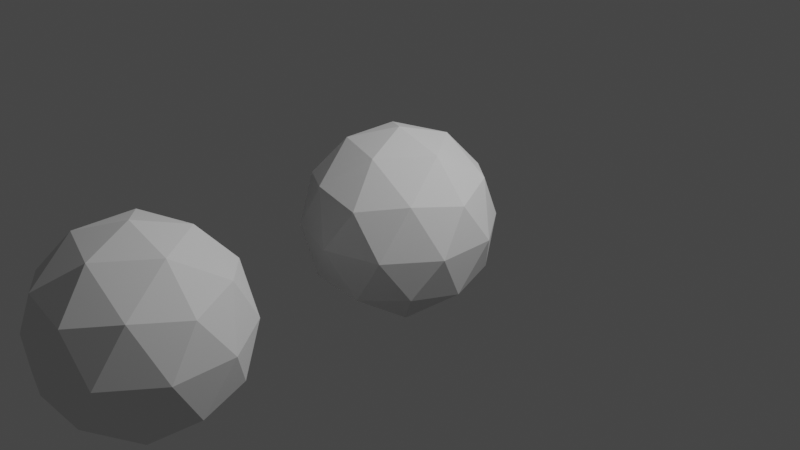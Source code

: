 # Source: sch_del.blend  (saved by Blender 2.83.19; exported with 4.5.12 LTS)
import bpy
from mathutils import Matrix  # noqa: F401  (used for matrix-valued properties, if any)

bpy.ops.wm.read_factory_settings(use_empty=True)
scene = bpy.context.scene
scene.name = 'Scene'

# ---- collections
col_collection = bpy.data.collections.new('Collection'); scene.collection.children.link(col_collection)

# ---- world
world_world = bpy.data.worlds.new('World'); scene.world = world_world
world_world.use_nodes = True; world_world.node_tree.nodes.clear()
_N = world_world.node_tree.nodes; _L = world_world.node_tree.links
n0 = _N.new('ShaderNodeOutputWorld'); n0.name = 'World Output'; n0.location = (300, 300)
n1 = _N.new('ShaderNodeBackground'); n1.name = 'Background'; n1.location = (10, 300)
n1.inputs[0].default_value = (0.05088, 0.05088, 0.05088, 1.0)
_L.new(n1.outputs[0], n0.inputs[0])
n0.is_active_output = True
world_world.color = (0.05088, 0.05088, 0.05088)
world_world.use_sun_shadow = False
world_world.sun_shadow_jitter_overblur = 0.0

# ---- cameras
cam_camera = bpy.data.cameras.new('Camera')
cam_camera.clip_end = 100.0
cam_camera.ortho_scale = 7.314

# ---- lights
light_light = bpy.data.lights.new('Light', 'POINT')
light_light.transmission_factor = 0.0
light_light.energy = 1000.0
light_light.shadow_soft_size = 0.1
light_light.shadow_maximum_resolution = 0.006
light_light.use_absolute_resolution = True

# ---- meshes
me_cube_001 = bpy.data.meshes.new('Cube.001')
me_cube_001.from_pydata([(-0.7872, 0.1779, -1.026), (-0.7872, 0.1779, -0.7165), (-0.7872, 0.232, -1.026), (-0.7872, 0.232, -0.7165), (-0.8276, 0.1779, -1.026), (-0.8276, 0.1779, -0.7165), (-0.8276, 0.232, -1.026), (-0.8276, 0.232, -0.7165), (-0.7872, 0.0779, -0.8839), (-0.7872, 0.0779, -0.7165), (-0.7872, 0.132, -0.8839), (-0.7872, 0.132, -0.7165), (-0.8276, 0.0779, -0.8839), (-0.8276, 0.0779, -0.7165), (-0.8276, 0.132, -0.8839), (-0.8276, 0.132, -0.7165), (-0.7872, -0.0221, -0.8839), (-0.7872, -0.0221, -0.7165), (-0.7872, 0.03202, -0.8839), (-0.7872, 0.03202, -0.7165), (-0.8276, -0.0221, -0.8839), (-0.8276, -0.0221, -0.7165), (-0.8276, 0.03202, -0.8839), (-0.8276, 0.03202, -0.7165), (-0.7872, -0.1221, -0.8839), (-0.7872, -0.1221, -0.7165), (-0.7872, -0.06798, -0.8839), (-0.7872, -0.06798, -0.7165), (-0.8276, -0.1221, -0.8839), (-0.8276, -0.1221, -0.7165), (-0.8276, -0.06798, -0.8839), (-0.8276, -0.06798, -0.7165), (-0.7872, -0.2221, -1.026), (-0.7872, -0.2221, -0.7165), (-0.7872, -0.168, -1.026), (-0.7872, -0.168, -0.7165), (-0.8276, -0.2221, -1.026), (-0.8276, -0.2221, -0.7165), (-0.8276, -0.168, -1.026), (-0.8276, -0.168, -0.7165), (0.0, 1.8e-08, -1.0), (0.7236, -0.5257, -0.4472), (-0.2764, -0.8506, -0.4472), (-0.8944, 1.8e-08, -0.5678), (-0.2764, 0.8506, -0.4472), (0.7236, 0.5257, -0.4472), (0.2764, -0.8506, 0.4472), (-0.7236, -0.5257, 0.4472), (-0.7236, 0.5257, 0.4472), (0.2764, 0.8506, 0.4472), (0.8944, 1.8e-08, 0.4472), (0.0, 1.8e-08, 1.0), (-0.7837, -0.2717, -0.8507), (0.4253, -0.309, -0.8507), (0.2629, -0.809, -0.5257), (0.8506, 1.8e-08, -0.5257), (0.4253, 0.309, -0.8507), (-0.7837, 1.8e-08, -0.8507), (-0.6882, -0.5, -0.5257), (-0.7837, 0.2717, -0.8507), (-0.6882, 0.5, -0.5257), (0.2629, 0.809, -0.5257), (0.9511, -0.309, -3.912e-08), (0.9511, 0.309, -3.912e-08), (0.0, -1.0, -3.912e-08), (0.5878, -0.809, -3.912e-08), (-0.5878, -0.809, -3.912e-08), (-0.5878, 0.809, -3.912e-08), (0.5878, 0.809, -3.912e-08), (0.0, 1.0, -3.912e-08), (0.6882, -0.5, 0.5257), (-0.2629, -0.809, 0.5257), (-0.8506, 1.8e-08, 0.5257), (-0.2629, 0.809, 0.5257), (0.6882, 0.5, 0.5257), (0.1625, -0.5, 0.8507), (0.5257, 1.8e-08, 0.8507), (-0.4253, -0.309, 0.8507), (-0.4253, 0.309, 0.8507), (0.1625, 0.5, 0.8507), (-0.7913, -0.25, -0.4865), (-0.9227, -0.1545, -0.2414), (-0.6557, -0.6674, 0.2236), (-0.8373, 0.4174, 0.2236), (-0.7871, 0.2629, 0.4865), (-0.7913, 0.25, -0.4865), (-0.8373, -0.4174, 0.2236), (-0.6557, 0.6674, 0.2236), (-0.9227, 0.1545, -0.2414), (-0.7871, -0.2629, 0.4865), (-0.9009, 0.1545, 0.2629), (-0.9511, 1.8e-08, 0.08503), (-0.9009, -0.1545, 0.2629), (-0.7694, 0.559, -3.912e-08), (-0.638, 0.6545, -0.2629), (-0.8196, 0.4045, -0.2629), (-0.7694, -0.559, -3.912e-08), (-0.8196, -0.4045, -0.2629), (-0.638, -0.6545, -0.2629), (-0.1215, -0.4174, 0.2236), (-0.2352, -0.309, -5.648e-07), (-0.2069, 0.1545, -0.2414), (-0.2352, 0.309, -5.648e-07), (-0.2352, 1.8e-08, -5.648e-07), (-0.185, -0.1545, 0.2629), (-0.0536, 0.559, -5.648e-07), (-0.2069, -0.1545, -0.2236), (-0.1215, 0.4174, 0.2236), (-0.185, 0.1545, 0.2629), (-0.1038, 0.4045, -0.2629), (-0.0536, -0.559, -5.648e-07), (-0.1038, -0.4045, -0.2629), (-0.9171, -0.1236, -0.3067), (-0.9114, -0.0927, -0.372), (-0.9058, -0.0618, -0.4373), (-0.9001, -0.0309, -0.5025), (-0.9001, 0.0309, -0.5025), (-0.9058, 0.0618, -0.4373), (-0.9114, 0.0927, -0.372), (-0.9171, 0.1236, -0.3067), (-0.9284, 0.1236, -0.1761), (-0.9341, 0.0927, -0.1108), (-0.9397, 0.0618, -0.04554), (-0.9454, 0.0309, 0.01975), (-0.9454, -0.0309, 0.01975), (-0.9397, -0.0618, -0.04554), (-0.9341, -0.0927, -0.1108), (-0.9284, -0.1236, -0.1761), (-0.9227, -0.1131, -0.2414), (-0.9171, -0.0618, -0.3765), (-0.9114, -0.0309, -0.372), (-0.9058, 1.8e-08, -0.4373), (-0.9284, -0.0618, -0.1063), (-0.9227, -0.01052, -0.2414), (-0.9171, 1.8e-08, -0.3067), (-0.9114, 0.0309, -0.372), (-0.9341, -0.0309, -0.1108), (-0.9284, 1.8e-08, -0.1761), (-0.9227, 0.01052, -0.2414), (-0.9171, 0.0618, -0.3765), (-0.9397, 1.8e-08, -0.04554), (-0.9341, 0.0309, -0.1108), (-0.9284, 0.0618, -0.1063), (-0.9227, 0.1131, -0.2414), (0.02619, -0.1131, -0.1656), (0.03186, -0.0618, -0.2581), (0.02053, -0.0618, -0.07298), (0.02619, -0.01052, -0.1656), (0.02619, 0.01052, -0.1656), (0.03186, 0.0618, -0.2581), (0.02053, 0.0618, -0.07298), (0.02619, 0.1131, -0.1656)], [], [(0, 1, 3, 2), (2, 3, 7, 6), (6, 7, 5, 4), (4, 5, 1, 0), (2, 6, 4, 0), (7, 3, 1, 5), (8, 9, 11, 10), (10, 11, 15, 14), (14, 15, 13, 12), (12, 13, 9, 8), (10, 14, 12, 8), (15, 11, 9, 13), (16, 17, 19, 18), (18, 19, 23, 22), (22, 23, 21, 20), (20, 21, 17, 16), (18, 22, 20, 16), (23, 19, 17, 21), (24, 25, 27, 26), (26, 27, 31, 30), (30, 31, 29, 28), (28, 29, 25, 24), (26, 30, 28, 24), (31, 27, 25, 29), (32, 33, 35, 34), (34, 35, 39, 38), (38, 39, 37, 36), (36, 37, 33, 32), (34, 38, 36, 32), (39, 35, 33, 37), (40, 53, 52), (41, 53, 55), (40, 52, 57), (40, 57, 59), (40, 59, 56), (41, 55, 62), (42, 54, 64), (43, 80, 81, 112, 113, 114, 115), (44, 60, 94, 67), (45, 61, 68), (41, 62, 65), (42, 64, 66), (143, 120, 88, 119), (44, 67, 69), (45, 68, 63), (46, 70, 75), (47, 71, 77), (48, 84, 72, 78), (49, 73, 79), (50, 74, 76), (76, 79, 51), (76, 74, 79), (74, 49, 79), (79, 78, 51), (79, 73, 78), (73, 48, 78), (78, 77, 51), (78, 72, 77), (72, 89, 47, 77), (77, 75, 51), (77, 71, 75), (71, 46, 75), (75, 76, 51), (75, 70, 76), (70, 50, 76), (63, 74, 50), (63, 68, 74), (68, 49, 74), (69, 73, 49), (69, 67, 73), (67, 87, 48, 73), (95, 88, 101, 109), (86, 92, 104, 99), (93, 95, 109, 105), (66, 71, 47, 82), (66, 64, 71), (64, 46, 71), (65, 70, 46), (65, 62, 70), (62, 50, 70), (68, 69, 49), (68, 61, 69), (61, 44, 69), (67, 93, 87), (67, 94, 93), (60, 85, 95), (91, 124, 125, 126, 127, 81, 106, 103), (91, 90, 108, 103), (58, 42, 66, 98), (64, 65, 46), (64, 54, 65), (54, 41, 65), (62, 63, 50), (62, 55, 63), (55, 45, 63), (56, 61, 45), (56, 59, 61), (59, 44, 61), (59, 60, 44), (57, 52, 43), (52, 42, 58), (55, 56, 45), (55, 53, 56), (53, 40, 56), (52, 54, 42), (52, 53, 54), (53, 41, 54), (96, 98, 66), (96, 97, 98), (97, 58, 98), (86, 82, 47), (86, 96, 82), (96, 66, 82), (90, 83, 107, 108), (95, 85, 88), (85, 43, 116, 117, 118, 119, 88), (97, 96, 110, 111), (93, 94, 95), (94, 60, 95), (87, 83, 48), (87, 93, 83), (96, 86, 99, 110), (92, 89, 72), (92, 86, 89), (86, 47, 89), (90, 92, 72), (90, 91, 92), (83, 93, 105, 107), (83, 84, 48), (83, 90, 84), (90, 72, 84), (88, 120, 121, 122, 123, 91, 103, 101), (81, 97, 111, 106), (92, 91, 103, 104), (81, 80, 97), (80, 58, 97), (102, 108, 107), (102, 103, 108), (100, 99, 104), (100, 110, 99), (100, 111, 110), (109, 101, 102), (105, 109, 102), (105, 102, 107), (103, 100, 104), (101, 103, 102), (106, 100, 103), (106, 111, 100), (115, 131, 116, 43), (131, 135, 117, 116), (135, 139, 118, 117), (139, 143, 119, 118), (81, 127, 128, 112), (112, 128, 129, 113), (113, 129, 130, 114), (114, 130, 131, 115), (127, 126, 132, 128), (128, 132, 146, 144), (129, 133, 134, 130), (130, 134, 135, 131), (126, 125, 136, 132), (132, 136, 137, 133), (133, 137, 138, 134), (134, 138, 139, 135), (125, 124, 140, 136), (136, 140, 141, 137), (137, 141, 142, 138), (143, 139, 149, 151), (124, 91, 123, 140), (140, 123, 122, 141), (141, 122, 121, 142), (142, 121, 120, 143), (144, 146, 147, 145), (148, 150, 151, 149), (129, 128, 144, 145), (132, 133, 147, 146), (133, 129, 145, 147), (139, 138, 148, 149), (138, 142, 150, 148), (142, 143, 151, 150), (58, 80, 52), (57, 43, 59), (85, 60, 59), (43, 85, 59), (43, 52, 80)])
_uv = me_cube_001.uv_layers.new(name='UVMap')
_uv.uv.foreach_set('vector', [0.375, 0.0, 0.625, 0.0, 0.625, 0.25, 0.375, 0.25, 0.375, 0.25, 0.625, 0.25, 0.625, 0.5, 0.375, 0.5, 0.375, 0.5, 0.625, 0.5, 0.625, 0.75, 0.375, 0.75, 0.375, 0.75, 0.625, 0.75, 0.625, 1.0, 0.375, 1.0, 0.125, 0.5, 0.375, 0.5, 0.375, 0.75, 0.125, 0.75, 0.625, 0.5, 0.875, 0.5, 0.875, 0.75, 0.625, 0.75, 0.375, 0.0, 0.625, 0.0, 0.625, 0.25, 0.375, 0.25, 0.375, 0.25, 0.625, 0.25, 0.625, 0.5, 0.375, 0.5, 0.375, 0.5, 0.625, 0.5, 0.625, 0.75, 0.375, 0.75, 0.375, 0.75, 0.625, 0.75, 0.625, 1.0, 0.375, 1.0, 0.125, 0.5, 0.375, 0.5, 0.375, 0.75, 0.125, 0.75, 0.625, 0.5, 0.875, 0.5, 0.875, 0.75, 0.625, 0.75, 0.375, 0.0, 0.625, 0.0, 0.625, 0.25, 0.375, 0.25, 0.375, 0.25, 0.625, 0.25, 0.625, 0.5, 0.375, 0.5, 0.375, 0.5, 0.625, 0.5, 0.625, 0.75, 0.375, 0.75, 0.375, 0.75, 0.625, 0.75, 0.625, 1.0, 0.375, 1.0, 0.125, 0.5, 0.375, 0.5, 0.375, 0.75, 0.125, 0.75, 0.625, 0.5, 0.875, 0.5, 0.875, 0.75, 0.625, 0.75, 0.375, 0.0, 0.625, 0.0, 0.625, 0.25, 0.375, 0.25, 0.375, 0.25, 0.625, 0.25, 0.625, 0.5, 0.375, 0.5, 0.375, 0.5, 0.625, 0.5, 0.625, 0.75, 0.375, 0.75, 0.375, 0.75, 0.625, 0.75, 0.625, 1.0, 0.375, 1.0, 0.125, 0.5, 0.375, 0.5, 0.375, 0.75, 0.125, 0.75, 0.625, 0.5, 0.875, 0.5, 0.875, 0.75, 0.625, 0.75, 0.375, 0.0, 0.625, 0.0, 0.625, 0.25, 0.375, 0.25, 0.375, 0.25, 0.625, 0.25, 0.625, 0.5, 0.375, 0.5, 0.375, 0.5, 0.625, 0.5, 0.625, 0.75, 0.375, 0.75, 0.375, 0.75, 0.625, 0.75, 0.625, 1.0, 0.375, 1.0, 0.125, 0.5, 0.375, 0.5, 0.375, 0.75, 0.125, 0.75, 0.625, 0.5, 0.875, 0.5, 0.875, 0.75, 0.625, 0.75, 0.8182, 0.0, 0.7727, 0.07873, 0.8636, 0.07873, 0.7273, 0.1575, 0.6818, 0.07873, 0.6364, 0.1575, 0.09091, 0.0, 0.04545, 0.07873, 0.1364, 0.07873, 0.2727, 0.0, 0.2273, 0.07873, 0.3182, 0.07873, 0.4545, 0.0, 0.4091, 0.07873, 0.5, 0.07873, 0.7273, 0.1575, 0.6364, 0.1575, 0.6818, 0.2362, 0.9091, 0.1575, 0.8182, 0.1575, 0.8636, 0.2362, 0.1818, 0.1575, 0.1364, 0.1575, 0.1591, 0.1968, 0.1636, 0.189, 0.1682, 0.1811, 0.1727, 0.1732, 0.1773, 0.1653, 0.3636, 0.1575, 0.2727, 0.1575, 0.2955, 0.1968, 0.3182, 0.2362, 0.5455, 0.1575, 0.4545, 0.1575, 0.5, 0.2362, 0.7273, 0.1575, 0.6818, 0.2362, 0.7727, 0.2362, 0.9091, 0.1575, 0.8636, 0.2362, 0.9545, 0.2362, 0.1955, 0.1968, 0.2, 0.2047, 0.2045, 0.1968, 0.2, 0.189, 0.3636, 0.1575, 0.3182, 0.2362, 0.4091, 0.2362, 0.5455, 0.1575, 0.5, 0.2362, 0.5909, 0.2362, 0.8182, 0.3149, 0.7273, 0.3149, 0.7727, 0.3937, 1.0, 0.3149, 0.9091, 0.3149, 0.9545, 0.3937, 0.2727, 0.3149, 0.2273, 0.3149, 0.1818, 0.3149, 0.2273, 0.3937, 0.4545, 0.3149, 0.3636, 0.3149, 0.4091, 0.3937, 0.6364, 0.3149, 0.5455, 0.3149, 0.5909, 0.3937, 0.5909, 0.3937, 0.5, 0.3937, 0.5455, 0.4724, 0.5909, 0.3937, 0.5455, 0.3149, 0.5, 0.3937, 0.5455, 0.3149, 0.4545, 0.3149, 0.5, 0.3937, 0.4091, 0.3937, 0.3182, 0.3937, 0.3636, 0.4724, 0.4091, 0.3937, 0.3636, 0.3149, 0.3182, 0.3937, 0.3636, 0.3149, 0.2727, 0.3149, 0.3182, 0.3937, 0.2273, 0.3937, 0.1364, 0.3937, 0.1818, 0.4724, 0.2273, 0.3937, 0.1818, 0.3149, 0.1364, 0.3937, 0.1818, 0.3149, 0.1364, 0.3149, 0.09091, 0.3149, 0.1364, 0.3937, 0.9545, 0.3937, 0.8636, 0.3937, 0.9091, 0.4724, 0.9545, 0.3937, 0.9091, 0.3149, 0.8636, 0.3937, 0.9091, 0.3149, 0.8182, 0.3149, 0.8636, 0.3937, 0.7727, 0.3937, 0.6818, 0.3937, 0.7273, 0.4724, 0.7727, 0.3937, 0.7273, 0.3149, 0.6818, 0.3937, 0.7273, 0.3149, 0.6364, 0.3149, 0.6818, 0.3937, 0.5909, 0.2362, 0.5455, 0.3149, 0.6364, 0.3149, 0.5909, 0.2362, 0.5, 0.2362, 0.5455, 0.3149, 0.5, 0.2362, 0.4545, 0.3149, 0.5455, 0.3149, 0.4091, 0.2362, 0.3636, 0.3149, 0.4545, 0.3149, 0.4091, 0.2362, 0.3182, 0.2362, 0.3636, 0.3149, 0.3182, 0.2362, 0.2955, 0.2756, 0.2727, 0.3149, 0.3636, 0.3149, 0.25, 0.1968, 0.2045, 0.1968, 0.2045, 0.1968, 0.25, 0.1968, 0.1136, 0.2756, 0.1591, 0.2756, 0.1591, 0.2756, 0.1136, 0.2756, 0.2727, 0.2362, 0.25, 0.1968, 0.25, 0.1968, 0.2727, 0.2362, 0.9545, 0.2362, 0.9091, 0.3149, 1.0, 0.3149, 0.9773, 0.2756, 0.9545, 0.2362, 0.8636, 0.2362, 0.9091, 0.3149, 0.8636, 0.2362, 0.8182, 0.3149, 0.9091, 0.3149, 0.7727, 0.2362, 0.7273, 0.3149, 0.8182, 0.3149, 0.7727, 0.2362, 0.6818, 0.2362, 0.7273, 0.3149, 0.6818, 0.2362, 0.6364, 0.3149, 0.7273, 0.3149, 0.5, 0.2362, 0.4091, 0.2362, 0.4545, 0.3149, 0.5, 0.2362, 0.4545, 0.1575, 0.4091, 0.2362, 0.4545, 0.1575, 0.3636, 0.1575, 0.4091, 0.2362, 0.3182, 0.2362, 0.2727, 0.2362, 0.2955, 0.2756, 0.3182, 0.2362, 0.2955, 0.1968, 0.2727, 0.2362, 0.2727, 0.1575, 0.2273, 0.1575, 0.25, 0.1968, 0.1818, 0.2362, 0.1773, 0.2283, 0.1727, 0.2204, 0.1682, 0.2126, 0.1636, 0.2047, 0.1591, 0.1968, 0.1591, 0.1968, 0.1818, 0.2362, 0.1818, 0.2362, 0.2045, 0.2756, 0.2045, 0.2756, 0.1818, 0.2362, 0.09091, 0.1575, 0.0, 0.1575, 0.04545, 0.2362, 0.06818, 0.1968, 0.8636, 0.2362, 0.7727, 0.2362, 0.8182, 0.3149, 0.8636, 0.2362, 0.8182, 0.1575, 0.7727, 0.2362, 0.8182, 0.1575, 0.7273, 0.1575, 0.7727, 0.2362, 0.6818, 0.2362, 0.5909, 0.2362, 0.6364, 0.3149, 0.6818, 0.2362, 0.6364, 0.1575, 0.5909, 0.2362, 0.6364, 0.1575, 0.5455, 0.1575, 0.5909, 0.2362, 0.5, 0.07873, 0.4545, 0.1575, 0.5455, 0.1575, 0.5, 0.07873, 0.4091, 0.07873, 0.4545, 0.1575, 0.4091, 0.07873, 0.3636, 0.1575, 0.4545, 0.1575, 0.3182, 0.07873, 0.2727, 0.1575, 0.3636, 0.1575, 0.2273, 0.07873, 0.04545, 0.07873, 0.0, 0.0, 0.04545, 0.07873, 0.0, 0.1575, 0.09091, 0.1575, 0.6364, 0.1575, 0.5909, 0.07873, 0.5455, 0.1575, 0.6364, 0.1575, 0.6818, 0.07873, 0.5909, 0.07873, 0.6818, 0.07873, 0.6364, 0.0, 0.5909, 0.07873, 0.8636, 0.07873, 0.8182, 0.1575, 0.9091, 0.1575, 0.8636, 0.07873, 0.7727, 0.07873, 0.8182, 0.1575, 0.7727, 0.07873, 0.7273, 0.1575, 0.8182, 0.1575, 0.09091, 0.2362, 0.06818, 0.1968, 0.04545, 0.2362, 0.09091, 0.2362, 0.1136, 0.1968, 0.06818, 0.1968, 0.1136, 0.1968, 0.09091, 0.1575, 0.06818, 0.1968, 0.1136, 0.2756, 0.06818, 0.2756, 0.09091, 0.3149, 0.1136, 0.2756, 0.09091, 0.2362, 0.06818, 0.2756, 0.09091, 0.2362, 0.04545, 0.2362, 0.06818, 0.2756, 0.2045, 0.2756, 0.25, 0.2756, 0.25, 0.2756, 0.2045, 0.2756, 0.25, 0.1968, 0.2273, 0.1575, 0.2045, 0.1968, 0.2273, 0.1575, 0.1818, 0.1575, 0.1864, 0.1653, 0.1909, 0.1732, 0.1955, 0.1811, 0.2, 0.189, 0.2045, 0.1968, 0.1136, 0.1968, 0.09091, 0.2362, 0.09091, 0.2362, 0.1136, 0.1968, 0.2727, 0.2362, 0.2955, 0.1968, 0.25, 0.1968, 0.2955, 0.1968, 0.2727, 0.1575, 0.25, 0.1968, 0.2955, 0.2756, 0.25, 0.2756, 0.2727, 0.3149, 0.2955, 0.2756, 0.2727, 0.2362, 0.25, 0.2756, 0.09091, 0.2362, 0.1136, 0.2756, 0.1136, 0.2756, 0.09091, 0.2362, 0.1591, 0.2756, 0.1364, 0.3149, 0.1818, 0.3149, 0.1591, 0.2756, 0.1136, 0.2756, 0.1364, 0.3149, 0.1136, 0.2756, 0.09091, 0.3149, 0.1364, 0.3149, 0.2045, 0.2756, 0.1591, 0.2756, 0.1818, 0.3149, 0.2045, 0.2756, 0.1818, 0.2362, 0.1591, 0.2756, 0.25, 0.2756, 0.2727, 0.2362, 0.2727, 0.2362, 0.25, 0.2756, 0.25, 0.2756, 0.2273, 0.3149, 0.2727, 0.3149, 0.25, 0.2756, 0.2045, 0.2756, 0.2273, 0.3149, 0.2045, 0.2756, 0.1818, 0.3149, 0.2273, 0.3149, 0.2045, 0.1968, 0.2, 0.2047, 0.1955, 0.2126, 0.1909, 0.2204, 0.1864, 0.2283, 0.1818, 0.2362, 0.1818, 0.2362, 0.2045, 0.1968, 0.1591, 0.1968, 0.1136, 0.1968, 0.1136, 0.1968, 0.1591, 0.1968, 0.1591, 0.2756, 0.1818, 0.2362, 0.1818, 0.2362, 0.1591, 0.2756, 0.1591, 0.1968, 0.1364, 0.1575, 0.1136, 0.1968, 0.1364, 0.1575, 0.09091, 0.1575, 0.1136, 0.1968, 0.2273, 0.2362, 0.2045, 0.2756, 0.25, 0.2756, 0.2273, 0.2362, 0.1818, 0.2362, 0.2045, 0.2756, 0.1364, 0.2362, 0.1136, 0.2756, 0.1591, 0.2756, 0.1364, 0.2362, 0.09091, 0.2362, 0.1136, 0.2756, 0.1364, 0.2362, 0.1136, 0.1968, 0.09091, 0.2362, 0.25, 0.1968, 0.2045, 0.1968, 0.2273, 0.2362, 0.2727, 0.2362, 0.25, 0.1968, 0.2273, 0.2362, 0.2727, 0.2362, 0.2273, 0.2362, 0.25, 0.2756, 0.1818, 0.2362, 0.1364, 0.2362, 0.1591, 0.2756, 0.2045, 0.1968, 0.1818, 0.2362, 0.2273, 0.2362, 0.1591, 0.1968, 0.1364, 0.2362, 0.1818, 0.2362, 0.1591, 0.1968, 0.1136, 0.1968, 0.1364, 0.2362, 0.1773, 0.1653, 0.1818, 0.1732, 0.1864, 0.1653, 0.1818, 0.1575, 0.1818, 0.1732, 0.1864, 0.1811, 0.1909, 0.1732, 0.1864, 0.1653, 0.1864, 0.1811, 0.1909, 0.189, 0.1955, 0.1811, 0.1909, 0.1732, 0.1909, 0.189, 0.1955, 0.1968, 0.2, 0.189, 0.1955, 0.1811, 0.1591, 0.1968, 0.1636, 0.2047, 0.1682, 0.1968, 0.1636, 0.189, 0.1636, 0.189, 0.1682, 0.1968, 0.1727, 0.189, 0.1682, 0.1811, 0.1682, 0.1811, 0.1727, 0.189, 0.1773, 0.1811, 0.1727, 0.1732, 0.1727, 0.1732, 0.1773, 0.1811, 0.1818, 0.1732, 0.1773, 0.1653, 0.1636, 0.2047, 0.1682, 0.2126, 0.1727, 0.2047, 0.1682, 0.1968, 0.1682, 0.1968, 0.1727, 0.2047, 0.1727, 0.2047, 0.1682, 0.1968, 0.1727, 0.189, 0.1773, 0.1968, 0.1818, 0.189, 0.1773, 0.1811, 0.1773, 0.1811, 0.1818, 0.189, 0.1864, 0.1811, 0.1818, 0.1732, 0.1682, 0.2126, 0.1727, 0.2204, 0.1773, 0.2126, 0.1727, 0.2047, 0.1727, 0.2047, 0.1773, 0.2126, 0.1818, 0.2047, 0.1773, 0.1968, 0.1773, 0.1968, 0.1818, 0.2047, 0.1864, 0.1968, 0.1818, 0.189, 0.1818, 0.189, 0.1864, 0.1968, 0.1909, 0.189, 0.1864, 0.1811, 0.1727, 0.2204, 0.1773, 0.2283, 0.1818, 0.2204, 0.1773, 0.2126, 0.1773, 0.2126, 0.1818, 0.2204, 0.1864, 0.2126, 0.1818, 0.2047, 0.1818, 0.2047, 0.1864, 0.2126, 0.1909, 0.2047, 0.1864, 0.1968, 0.1955, 0.1968, 0.1909, 0.189, 0.1909, 0.189, 0.1955, 0.1968, 0.1773, 0.2283, 0.1818, 0.2362, 0.1864, 0.2283, 0.1818, 0.2204, 0.1818, 0.2204, 0.1864, 0.2283, 0.1909, 0.2204, 0.1864, 0.2126, 0.1864, 0.2126, 0.1909, 0.2204, 0.1955, 0.2126, 0.1909, 0.2047, 0.1909, 0.2047, 0.1955, 0.2126, 0.2, 0.2047, 0.1955, 0.1968, 0.1682, 0.1968, 0.1727, 0.2047, 0.1773, 0.1968, 0.1727, 0.189, 0.1864, 0.1968, 0.1909, 0.2047, 0.1955, 0.1968, 0.1909, 0.189, 0.1727, 0.189, 0.1682, 0.1968, 0.1682, 0.1968, 0.1727, 0.189, 0.1727, 0.2047, 0.1773, 0.1968, 0.1773, 0.1968, 0.1727, 0.2047, 0.1773, 0.1968, 0.1727, 0.189, 0.1727, 0.189, 0.1773, 0.1968, 0.1909, 0.189, 0.1864, 0.1968, 0.1864, 0.1968, 0.1909, 0.189, 0.1864, 0.1968, 0.1909, 0.2047, 0.1909, 0.2047, 0.1864, 0.1968, 0.1909, 0.2047, 0.1955, 0.1968, 0.1955, 0.1968, 0.1909, 0.2047, 0.09091, 0.1575, 0.1364, 0.1575, 0.04545, 0.07873, 0.2273, 0.07873, 0.0, 0.0, 0.3182, 0.07873, 0.2273, 0.1575, 0.2727, 0.1575, 0.3182, 0.07873, 0.0, 0.0, 0.2273, 0.1575, 0.3182, 0.07873, 0.0, 0.0, 0.04545, 0.07873, 0.1364, 0.1575])
me_cube_001.use_remesh_fix_poles = True
me_cube_001.use_remesh_preserve_attributes = False
me_cube_001.use_mirror_vertex_groups = False
me_cube_001.update()
me_cube_002 = bpy.data.meshes.new('Cube.002')
me_cube_002.from_pydata([(-0.7872, 0.2324, -1.026), (-0.7872, 0.2324, -0.7165), (-0.7872, 0.3036, -1.026), (-0.7872, 0.3036, -0.7165), (-0.8276, 0.2324, -1.026), (-0.8276, 0.2324, -0.7165), (-0.8276, 0.3036, -1.026), (-0.8276, 0.3036, -0.7165), (-0.7872, 0.1009, -0.8839), (-0.7872, 0.1009, -0.7165), (-0.7872, 0.172, -0.8839), (-0.7872, 0.172, -0.7165), (-0.8276, 0.1009, -0.8839), (-0.8276, 0.1009, -0.7165), (-0.8276, 0.172, -0.8839), (-0.8276, 0.172, -0.7165), (-0.7872, -0.03062, -0.8839), (-0.7872, -0.03062, -0.7165), (-0.7872, 0.04055, -0.8839), (-0.7872, 0.04055, -0.7165), (-0.8276, -0.03062, -0.8839), (-0.8276, -0.03062, -0.7165), (-0.8276, 0.04055, -0.8839), (-0.8276, 0.04055, -0.7165), (-0.7872, -0.1621, -0.8839), (-0.7872, -0.1621, -0.7165), (-0.7872, -0.09095, -0.8839), (-0.7872, -0.09095, -0.7165), (-0.8276, -0.1621, -0.8839), (-0.8276, -0.1621, -0.7165), (-0.8276, -0.09095, -0.8839), (-0.8276, -0.09095, -0.7165), (-0.7872, -0.2936, -1.026), (-0.7872, -0.2936, -0.7165), (-0.7872, -0.2225, -1.026), (-0.7872, -0.2225, -0.7165), (-0.8276, -0.2936, -1.026), (-0.8276, -0.2936, -0.7165), (-0.8276, -0.2225, -1.026), (-0.8276, -0.2225, -0.7165), (0.0, 1.8e-08, -1.0), (0.7236, -0.5257, -0.4472), (-0.2764, -0.8506, -0.4472), (-0.8944, 1.8e-08, -0.5678), (-0.2764, 0.8506, -0.4472), (0.7236, 0.5257, -0.4472), (0.2764, -0.8506, 0.4472), (-0.7236, -0.5257, 0.4472), (-0.7236, 0.5257, 0.4472), (0.2764, 0.8506, 0.4472), (0.8944, 1.8e-08, 0.4472), (0.0, 1.8e-08, 1.0), (-0.7837, -0.2717, -0.8507), (0.4253, -0.309, -0.8507), (0.2629, -0.809, -0.5257), (0.8506, 1.8e-08, -0.5257), (0.4253, 0.309, -0.8507), (-0.6882, -0.5, -0.5257), (-0.7837, 0.2717, -0.8507), (-0.6882, 0.5, -0.5257), (0.2629, 0.809, -0.5257), (0.9511, -0.309, -3.912e-08), (0.9511, 0.309, -3.912e-08), (0.0, -1.0, -3.912e-08), (0.5878, -0.809, -3.912e-08), (-0.5878, -0.809, -3.912e-08), (-0.5878, 0.809, -3.912e-08), (0.5878, 0.809, -3.912e-08), (0.0, 1.0, -3.912e-08), (0.6882, -0.5, 0.5257), (-0.2629, -0.809, 0.5257), (-0.8506, 1.8e-08, 0.5257), (-0.2629, 0.809, 0.5257), (0.6882, 0.5, 0.5257), (0.1625, -0.5, 0.8507), (0.5257, 1.8e-08, 0.8507), (-0.4253, -0.309, 0.8507), (-0.4253, 0.309, 0.8507), (0.1625, 0.5, 0.8507), (-0.7913, -0.25, -0.4865), (-0.9227, -0.2122, -0.238), (-0.8373, 0.4174, 0.416), (-0.7913, 0.25, -0.4865), (-0.8373, -0.4174, 0.416), (-0.9227, 0.2122, -0.238), (-0.9009, 0.1545, 0.4713), (-0.9511, 1.8e-08, 0.06859), (-0.9009, -0.1545, 0.4713), (-0.7694, 0.559, 0.1016), (-0.8196, 0.4045, -0.2682), (-0.7694, -0.559, 0.1016), (-0.8196, -0.4045, -0.2682), (-0.1215, -0.4174, 0.2236), (-0.2352, -0.309, -5.648e-07), (-0.2069, 0.1545, -0.2414), (-0.2352, 0.309, -5.648e-07), (-0.2352, 1.8e-08, -5.648e-07), (-0.185, -0.1545, 0.2629), (-0.0536, 0.559, -5.648e-07), (-0.2069, -0.2122, -0.2236), (-0.1215, 0.4174, 0.2236), (-0.185, 0.1545, 0.2629), (-0.1038, 0.4045, -0.2629), (-0.0536, -0.559, -5.648e-07), (-0.1038, -0.4045, -0.2629), (-0.9171, -0.1697, -0.3298), (-0.9114, -0.0927, -0.4216), (-0.9058, -0.0618, -0.5134), (-0.9058, 0.0618, -0.5134), (-0.9114, 0.0927, -0.4216), (-0.9171, 0.1697, -0.3298), (-0.9284, 0.1697, -0.1461), (-0.9341, 0.0927, -0.05432), (-0.9397, 0.0618, 0.004426), (-0.9397, -0.0618, 0.004426), (-0.9341, -0.0927, -0.05432), (-0.9284, -0.1697, -0.1461), (-0.9227, -0.188, -0.238), (-0.9171, -0.0618, -0.428), (-0.9114, -0.0309, -0.4216), (-0.9284, -0.0618, -0.04789), (-0.9227, -0.01444, -0.238), (-0.9171, 2.472e-08, -0.3298), (-0.9114, 0.0309, -0.4216), (-0.9341, -0.0309, -0.05432), (-0.9284, 2.472e-08, -0.1461), (-0.9227, 0.01444, -0.238), (-0.9171, 0.0618, -0.428), (-0.9341, 0.0309, -0.05432), (-0.9284, 0.0618, -0.04789), (-0.9227, 0.188, -0.238), (0.02619, -0.1131, -0.4964), (0.03186, -0.0618, -0.6266), (0.02053, -0.0618, -0.3662), (0.02619, -0.01444, -0.4964), (0.02619, 0.01052, -0.4964), (0.03186, 0.0618, -0.6266), (0.02053, 0.0618, -0.3662), (0.02619, 0.1131, -0.4964)], [], [(0, 1, 3, 2), (2, 3, 7, 6), (6, 7, 5, 4), (4, 5, 1, 0), (2, 6, 4, 0), (7, 3, 1, 5), (8, 9, 11, 10), (10, 11, 15, 14), (14, 15, 13, 12), (12, 13, 9, 8), (10, 14, 12, 8), (15, 11, 9, 13), (16, 17, 19, 18), (18, 19, 23, 22), (22, 23, 21, 20), (20, 21, 17, 16), (18, 22, 20, 16), (23, 19, 17, 21), (24, 25, 27, 26), (26, 27, 31, 30), (30, 31, 29, 28), (28, 29, 25, 24), (26, 30, 28, 24), (31, 27, 25, 29), (32, 33, 35, 34), (34, 35, 39, 38), (38, 39, 37, 36), (36, 37, 33, 32), (34, 38, 36, 32), (39, 35, 33, 37), (40, 53, 52), (41, 53, 55), (83, 47, 71, 87), (40, 58, 56), (41, 55, 61), (42, 54, 63), (43, 79, 80, 105, 106, 107), (52, 42, 65, 57), (45, 60, 67), (41, 61, 64), (42, 63, 65), (130, 111, 84, 110), (44, 66, 68), (45, 67, 62), (46, 69, 74), (47, 70, 76), (48, 71, 77), (49, 72, 78), (50, 73, 75), (75, 78, 51), (75, 73, 78), (73, 49, 78), (78, 77, 51), (78, 72, 77), (72, 48, 77), (77, 76, 51), (77, 71, 76), (71, 47, 76), (76, 74, 51), (76, 70, 74), (70, 46, 74), (74, 75, 51), (74, 69, 75), (69, 50, 75), (62, 73, 50), (62, 67, 73), (67, 49, 73), (68, 72, 49), (68, 66, 72), (66, 48, 72), (89, 84, 94, 102), (83, 87, 97, 92), (88, 89, 102, 98), (65, 70, 47), (65, 63, 70), (63, 46, 70), (64, 69, 46), (64, 61, 69), (61, 50, 69), (67, 68, 49), (67, 60, 68), (60, 44, 68), (59, 89, 88, 66), (79, 57, 91, 80), (86, 114, 115, 116, 80, 99, 96), (86, 85, 101, 96), (85, 86, 87, 71), (63, 64, 46), (63, 54, 64), (54, 41, 64), (61, 62, 50), (61, 55, 62), (55, 45, 62), (56, 60, 45), (56, 58, 60), (58, 44, 60), (55, 56, 45), (55, 53, 56), (53, 40, 56), (52, 54, 42), (52, 53, 54), (53, 41, 54), (88, 81, 48, 66), (58, 40, 52), (90, 91, 57, 65), (90, 65, 47, 83), (85, 81, 100, 101), (82, 43, 108, 109, 110, 84), (91, 90, 103, 104), (86, 113, 128, 125, 124, 114), (90, 83, 92, 103), (81, 85, 71, 48), (81, 88, 98, 100), (43, 52, 57, 79), (84, 111, 112, 113, 86, 96, 94), (80, 91, 104, 99), (87, 86, 96, 97), (58, 59, 66, 44), (95, 101, 100), (95, 96, 101), (93, 92, 97), (93, 103, 92), (93, 104, 103), (102, 94, 95), (98, 102, 95), (98, 95, 100), (96, 93, 97), (94, 96, 95), (99, 93, 96), (99, 104, 93), (43, 58, 52), (123, 127, 109, 108), (127, 130, 110, 109), (80, 116, 117, 105), (105, 117, 118, 106), (106, 118, 119, 107), (116, 115, 120, 117), (117, 120, 133, 131), (118, 121, 122, 119), (107, 119, 122, 123, 108, 43), (115, 114, 124, 120), (120, 124, 125, 121), (121, 125, 126, 122), (122, 126, 127, 123), (125, 128, 129, 126), (130, 127, 136, 138), (128, 113, 112, 129), (129, 112, 111, 130), (131, 133, 134, 132), (135, 137, 138, 136), (118, 117, 131, 132), (120, 121, 134, 133), (121, 118, 132, 134), (127, 126, 135, 136), (126, 129, 137, 135), (129, 130, 138, 137), (43, 82, 59, 58), (82, 84, 89, 59)])
_uv = me_cube_002.uv_layers.new(name='UVMap')
_uv.uv.foreach_set('vector', [0.375, 0.0, 0.625, 0.0, 0.625, 0.25, 0.375, 0.25, 0.375, 0.25, 0.625, 0.25, 0.625, 0.5, 0.375, 0.5, 0.375, 0.5, 0.625, 0.5, 0.625, 0.75, 0.375, 0.75, 0.375, 0.75, 0.625, 0.75, 0.625, 1.0, 0.375, 1.0, 0.125, 0.5, 0.375, 0.5, 0.375, 0.75, 0.125, 0.75, 0.625, 0.5, 0.875, 0.5, 0.875, 0.75, 0.625, 0.75, 0.375, 0.0, 0.625, 0.0, 0.625, 0.25, 0.375, 0.25, 0.375, 0.25, 0.625, 0.25, 0.625, 0.5, 0.375, 0.5, 0.375, 0.5, 0.625, 0.5, 0.625, 0.75, 0.375, 0.75, 0.375, 0.75, 0.625, 0.75, 0.625, 1.0, 0.375, 1.0, 0.125, 0.5, 0.375, 0.5, 0.375, 0.75, 0.125, 0.75, 0.625, 0.5, 0.875, 0.5, 0.875, 0.75, 0.625, 0.75, 0.375, 0.0, 0.625, 0.0, 0.625, 0.25, 0.375, 0.25, 0.375, 0.25, 0.625, 0.25, 0.625, 0.5, 0.375, 0.5, 0.375, 0.5, 0.625, 0.5, 0.625, 0.75, 0.375, 0.75, 0.375, 0.75, 0.625, 0.75, 0.625, 1.0, 0.375, 1.0, 0.125, 0.5, 0.375, 0.5, 0.375, 0.75, 0.125, 0.75, 0.625, 0.5, 0.875, 0.5, 0.875, 0.75, 0.625, 0.75, 0.375, 0.0, 0.625, 0.0, 0.625, 0.25, 0.375, 0.25, 0.375, 0.25, 0.625, 0.25, 0.625, 0.5, 0.375, 0.5, 0.375, 0.5, 0.625, 0.5, 0.625, 0.75, 0.375, 0.75, 0.375, 0.75, 0.625, 0.75, 0.625, 1.0, 0.375, 1.0, 0.125, 0.5, 0.375, 0.5, 0.375, 0.75, 0.125, 0.75, 0.625, 0.5, 0.875, 0.5, 0.875, 0.75, 0.625, 0.75, 0.375, 0.0, 0.625, 0.0, 0.625, 0.25, 0.375, 0.25, 0.375, 0.25, 0.625, 0.25, 0.625, 0.5, 0.375, 0.5, 0.375, 0.5, 0.625, 0.5, 0.625, 0.75, 0.375, 0.75, 0.375, 0.75, 0.625, 0.75, 0.625, 1.0, 0.375, 1.0, 0.125, 0.5, 0.375, 0.5, 0.375, 0.75, 0.125, 0.75, 0.625, 0.5, 0.875, 0.5, 0.875, 0.75, 0.625, 0.75, 0.8182, 0.0, 0.7727, 0.07873, 0.8636, 0.07873, 0.7273, 0.1575, 0.6818, 0.07873, 0.6364, 0.1575, 0.1136, 0.2756, 0.09091, 0.3149, 0.1818, 0.3149, 0.1591, 0.2756, 0.4545, 0.0, 0.4091, 0.07873, 0.5, 0.07873, 0.7273, 0.1575, 0.6364, 0.1575, 0.6818, 0.2362, 0.9091, 0.1575, 0.8182, 0.1575, 0.8636, 0.2362, 0.1818, 0.1575, 0.1364, 0.1575, 0.1591, 0.1968, 0.1636, 0.189, 0.1682, 0.1811, 0.1727, 0.1732, 0.04545, 0.07873, 0.0, 0.1575, 0.04545, 0.2362, 0.09091, 0.1575, 0.5455, 0.1575, 0.4545, 0.1575, 0.5, 0.2362, 0.7273, 0.1575, 0.6818, 0.2362, 0.7727, 0.2362, 0.9091, 0.1575, 0.8636, 0.2362, 0.9545, 0.2362, 0.1955, 0.1968, 0.2, 0.2047, 0.2045, 0.1968, 0.2, 0.189, 0.3636, 0.1575, 0.3182, 0.2362, 0.4091, 0.2362, 0.5455, 0.1575, 0.5, 0.2362, 0.5909, 0.2362, 0.8182, 0.3149, 0.7273, 0.3149, 0.7727, 0.3937, 1.0, 0.3149, 0.9091, 0.3149, 0.9545, 0.3937, 0.2727, 0.3149, 0.1818, 0.3149, 0.2273, 0.3937, 0.4545, 0.3149, 0.3636, 0.3149, 0.4091, 0.3937, 0.6364, 0.3149, 0.5455, 0.3149, 0.5909, 0.3937, 0.5909, 0.3937, 0.5, 0.3937, 0.5455, 0.4724, 0.5909, 0.3937, 0.5455, 0.3149, 0.5, 0.3937, 0.5455, 0.3149, 0.4545, 0.3149, 0.5, 0.3937, 0.4091, 0.3937, 0.3182, 0.3937, 0.3636, 0.4724, 0.4091, 0.3937, 0.3636, 0.3149, 0.3182, 0.3937, 0.3636, 0.3149, 0.2727, 0.3149, 0.3182, 0.3937, 0.2273, 0.3937, 0.1364, 0.3937, 0.1818, 0.4724, 0.2273, 0.3937, 0.1818, 0.3149, 0.1364, 0.3937, 0.1818, 0.3149, 0.09091, 0.3149, 0.1364, 0.3937, 0.9545, 0.3937, 0.8636, 0.3937, 0.9091, 0.4724, 0.9545, 0.3937, 0.9091, 0.3149, 0.8636, 0.3937, 0.9091, 0.3149, 0.8182, 0.3149, 0.8636, 0.3937, 0.7727, 0.3937, 0.6818, 0.3937, 0.7273, 0.4724, 0.7727, 0.3937, 0.7273, 0.3149, 0.6818, 0.3937, 0.7273, 0.3149, 0.6364, 0.3149, 0.6818, 0.3937, 0.5909, 0.2362, 0.5455, 0.3149, 0.6364, 0.3149, 0.5909, 0.2362, 0.5, 0.2362, 0.5455, 0.3149, 0.5, 0.2362, 0.4545, 0.3149, 0.5455, 0.3149, 0.4091, 0.2362, 0.3636, 0.3149, 0.4545, 0.3149, 0.4091, 0.2362, 0.3182, 0.2362, 0.3636, 0.3149, 0.3182, 0.2362, 0.2727, 0.3149, 0.3636, 0.3149, 0.25, 0.1968, 0.2045, 0.1968, 0.2045, 0.1968, 0.25, 0.1968, 0.1136, 0.2756, 0.1591, 0.2756, 0.1591, 0.2756, 0.1136, 0.2756, 0.2727, 0.2362, 0.25, 0.1968, 0.25, 0.1968, 0.2727, 0.2362, 0.9545, 0.2362, 0.9091, 0.3149, 1.0, 0.3149, 0.9545, 0.2362, 0.8636, 0.2362, 0.9091, 0.3149, 0.8636, 0.2362, 0.8182, 0.3149, 0.9091, 0.3149, 0.7727, 0.2362, 0.7273, 0.3149, 0.8182, 0.3149, 0.7727, 0.2362, 0.6818, 0.2362, 0.7273, 0.3149, 0.6818, 0.2362, 0.6364, 0.3149, 0.7273, 0.3149, 0.5, 0.2362, 0.4091, 0.2362, 0.4545, 0.3149, 0.5, 0.2362, 0.4545, 0.1575, 0.4091, 0.2362, 0.4545, 0.1575, 0.3636, 0.1575, 0.4091, 0.2362, 0.2727, 0.1575, 0.25, 0.1968, 0.2727, 0.2362, 0.3182, 0.2362, 0.1364, 0.1575, 0.09091, 0.1575, 0.1136, 0.1968, 0.1591, 0.1968, 0.1818, 0.2362, 0.1727, 0.2204, 0.1682, 0.2126, 0.1636, 0.2047, 0.1591, 0.1968, 0.1591, 0.1968, 0.1818, 0.2362, 0.1818, 0.2362, 0.2045, 0.2756, 0.2045, 0.2756, 0.1818, 0.2362, 0.2045, 0.2756, 0.1818, 0.2362, 0.1591, 0.2756, 0.1818, 0.3149, 0.8636, 0.2362, 0.7727, 0.2362, 0.8182, 0.3149, 0.8636, 0.2362, 0.8182, 0.1575, 0.7727, 0.2362, 0.8182, 0.1575, 0.7273, 0.1575, 0.7727, 0.2362, 0.6818, 0.2362, 0.5909, 0.2362, 0.6364, 0.3149, 0.6818, 0.2362, 0.6364, 0.1575, 0.5909, 0.2362, 0.6364, 0.1575, 0.5455, 0.1575, 0.5909, 0.2362, 0.5, 0.07873, 0.4545, 0.1575, 0.5455, 0.1575, 0.5, 0.07873, 0.4091, 0.07873, 0.4545, 0.1575, 0.4091, 0.07873, 0.3636, 0.1575, 0.4545, 0.1575, 0.6364, 0.1575, 0.5909, 0.07873, 0.5455, 0.1575, 0.6364, 0.1575, 0.6818, 0.07873, 0.5909, 0.07873, 0.6818, 0.07873, 0.6364, 0.0, 0.5909, 0.07873, 0.8636, 0.07873, 0.8182, 0.1575, 0.9091, 0.1575, 0.8636, 0.07873, 0.7727, 0.07873, 0.8182, 0.1575, 0.7727, 0.07873, 0.7273, 0.1575, 0.8182, 0.1575, 0.2727, 0.2362, 0.25, 0.2756, 0.2727, 0.3149, 0.3182, 0.2362, 0.3182, 0.07873, 0.09091, 0.0, 0.04545, 0.07873, 0.09091, 0.2362, 0.1136, 0.1968, 0.09091, 0.1575, 0.04545, 0.2362, 0.09091, 0.2362, 0.04545, 0.2362, 0.09091, 0.3149, 0.1136, 0.2756, 0.2045, 0.2756, 0.25, 0.2756, 0.25, 0.2756, 0.2045, 0.2756, 0.2273, 0.1575, 0.1818, 0.1575, 0.1909, 0.1732, 0.1955, 0.1811, 0.2, 0.189, 0.2045, 0.1968, 0.1136, 0.1968, 0.09091, 0.2362, 0.09091, 0.2362, 0.1136, 0.1968, 0.1818, 0.2362, 0.1909, 0.2204, 0.1864, 0.2126, 0.1818, 0.2047, 0.1773, 0.2126, 0.1727, 0.2204, 0.09091, 0.2362, 0.1136, 0.2756, 0.1136, 0.2756, 0.09091, 0.2362, 0.25, 0.2756, 0.2045, 0.2756, 0.1818, 0.3149, 0.2727, 0.3149, 0.25, 0.2756, 0.2727, 0.2362, 0.2727, 0.2362, 0.25, 0.2756, 0.0, 0.0, 0.04545, 0.07873, 0.09091, 0.1575, 0.1364, 0.1575, 0.2045, 0.1968, 0.2, 0.2047, 0.1955, 0.2126, 0.1909, 0.2204, 0.1818, 0.2362, 0.1818, 0.2362, 0.2045, 0.1968, 0.1591, 0.1968, 0.1136, 0.1968, 0.1136, 0.1968, 0.1591, 0.1968, 0.1591, 0.2756, 0.1818, 0.2362, 0.1818, 0.2362, 0.1591, 0.2756, 0.3182, 0.07873, 0.2727, 0.1575, 0.3182, 0.2362, 0.3636, 0.1575, 0.2273, 0.2362, 0.2045, 0.2756, 0.25, 0.2756, 0.2273, 0.2362, 0.1818, 0.2362, 0.2045, 0.2756, 0.1364, 0.2362, 0.1136, 0.2756, 0.1591, 0.2756, 0.1364, 0.2362, 0.09091, 0.2362, 0.1136, 0.2756, 0.1364, 0.2362, 0.1136, 0.1968, 0.09091, 0.2362, 0.25, 0.1968, 0.2045, 0.1968, 0.2273, 0.2362, 0.2727, 0.2362, 0.25, 0.1968, 0.2273, 0.2362, 0.2727, 0.2362, 0.2273, 0.2362, 0.25, 0.2756, 0.1818, 0.2362, 0.1364, 0.2362, 0.1591, 0.2756, 0.2045, 0.1968, 0.1818, 0.2362, 0.2273, 0.2362, 0.1591, 0.1968, 0.1364, 0.2362, 0.1818, 0.2362, 0.1591, 0.1968, 0.1136, 0.1968, 0.1364, 0.2362, 0.0, 0.0, 0.3182, 0.07873, 0.04545, 0.07873, 0.1864, 0.1811, 0.1909, 0.189, 0.1955, 0.1811, 0.1909, 0.1732, 0.1909, 0.189, 0.1955, 0.1968, 0.2, 0.189, 0.1955, 0.1811, 0.1591, 0.1968, 0.1636, 0.2047, 0.1682, 0.1968, 0.1636, 0.189, 0.1636, 0.189, 0.1682, 0.1968, 0.1727, 0.189, 0.1682, 0.1811, 0.1682, 0.1811, 0.1727, 0.189, 0.1773, 0.1811, 0.1727, 0.1732, 0.1636, 0.2047, 0.1682, 0.2126, 0.1727, 0.2047, 0.1682, 0.1968, 0.1682, 0.1968, 0.1727, 0.2047, 0.1727, 0.2047, 0.1682, 0.1968, 0.1727, 0.189, 0.1773, 0.1968, 0.1818, 0.189, 0.1773, 0.1811, 0.1727, 0.1732, 0.1773, 0.1811, 0.1818, 0.189, 0.1864, 0.1811, 0.1909, 0.1732, 0.1818, 0.1575, 0.1682, 0.2126, 0.1727, 0.2204, 0.1773, 0.2126, 0.1727, 0.2047, 0.1727, 0.2047, 0.1773, 0.2126, 0.1818, 0.2047, 0.1773, 0.1968, 0.1773, 0.1968, 0.1818, 0.2047, 0.1864, 0.1968, 0.1818, 0.189, 0.1818, 0.189, 0.1864, 0.1968, 0.1909, 0.189, 0.1864, 0.1811, 0.1818, 0.2047, 0.1864, 0.2126, 0.1909, 0.2047, 0.1864, 0.1968, 0.1955, 0.1968, 0.1909, 0.189, 0.1909, 0.189, 0.1955, 0.1968, 0.1864, 0.2126, 0.1909, 0.2204, 0.1955, 0.2126, 0.1909, 0.2047, 0.1909, 0.2047, 0.1955, 0.2126, 0.2, 0.2047, 0.1955, 0.1968, 0.1682, 0.1968, 0.1727, 0.2047, 0.1773, 0.1968, 0.1727, 0.189, 0.1864, 0.1968, 0.1909, 0.2047, 0.1955, 0.1968, 0.1909, 0.189, 0.1727, 0.189, 0.1682, 0.1968, 0.1682, 0.1968, 0.1727, 0.189, 0.1727, 0.2047, 0.1773, 0.1968, 0.1773, 0.1968, 0.1727, 0.2047, 0.1773, 0.1968, 0.1727, 0.189, 0.1727, 0.189, 0.1773, 0.1968, 0.1909, 0.189, 0.1864, 0.1968, 0.1864, 0.1968, 0.1909, 0.189, 0.1864, 0.1968, 0.1909, 0.2047, 0.1909, 0.2047, 0.1864, 0.1968, 0.1909, 0.2047, 0.1955, 0.1968, 0.1955, 0.1968, 0.1909, 0.2047, 0.0, 0.0, 0.2273, 0.1575, 0.2727, 0.1575, 0.3182, 0.07873, 0.2273, 0.1575, 0.2045, 0.1968, 0.25, 0.1968, 0.2727, 0.1575])
me_cube_002.use_remesh_fix_poles = True
me_cube_002.use_remesh_preserve_attributes = False
me_cube_002.use_mirror_vertex_groups = False
me_cube_002.update()

# ---- objects
ob_light = bpy.data.objects.new('Light', light_light)
ob_camera = bpy.data.objects.new('Camera', cam_camera)
ob_sch_del = bpy.data.objects.new('Schädel', me_cube_001)
ob_sch_del_001 = bpy.data.objects.new('Schädel.001', me_cube_002)

# ---- transforms, parenting, visibility, modifiers, constraints
ob_light.location = (4.076, 1.005, 5.904)
ob_light.rotation_euler = (0.6503, 0.05522, 1.866)
ob_light.lock_rotations_4d = False
ob_light.empty_display_type = 'ARROWS'
ob_light.color = (0.0, 0.0, 0.0, 0.0)
ob_light.lineart.crease_threshold = 0.0
ob_camera.location = (7.359, -6.926, 4.958)
ob_camera.rotation_euler = (1.109, 0.0, 0.8149)
ob_camera.lock_rotations_4d = False
ob_camera.empty_display_type = 'ARROWS'
ob_camera.color = (0.0, 0.0, 0.0, 0.0)
ob_camera.display_type = 'WIRE'
ob_camera.lineart.crease_threshold = 0.0
ob_sch_del.location = (0.0, 0.0, 0.0)
ob_sch_del.lineart.crease_threshold = 0.0
ob_sch_del_001.location = (0.0, -3.0, 0.0)
ob_sch_del_001.lineart.crease_threshold = 0.0

# ---- collection membership
col_collection.objects.link(ob_light)
col_collection.objects.link(ob_camera)
col_collection.objects.link(ob_sch_del)
col_collection.objects.link(ob_sch_del_001)

# ---- scene / render settings (as saved in the file)
scene.camera = ob_camera
scene.frame_start = 1; scene.frame_end = 250; scene.frame_set(1)
scene.render.engine = 'BLENDER_EEVEE_NEXT'
scene.cycles.use_denoising = False
scene.cycles.samples = 128
scene.cycles.sampling_pattern = 'TABULATED_SOBOL'
scene.cycles.use_adaptive_sampling = False
scene.cycles.use_light_tree = False
scene.view_settings.view_transform = 'Filmic'
bpy.context.view_layer.update()
